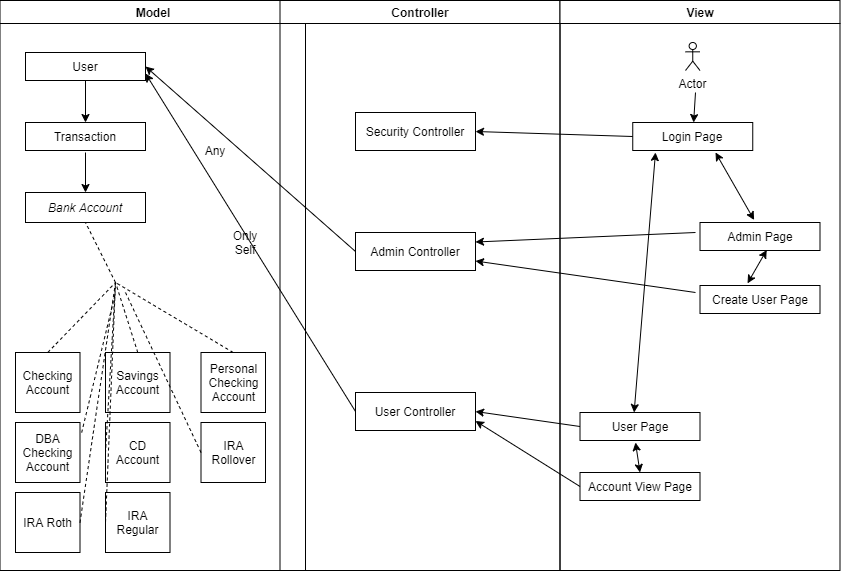

The diagram above was exported from draw.io. Its source (the exported page's mxGraphModel, read from the mxfile embedded in the PNG):
<mxGraphModel dx="918" dy="444" grid="1" gridSize="10" guides="1" tooltips="1" connect="1" arrows="1" fold="1" page="1" pageScale="1" pageWidth="1169" pageHeight="826" background="#ffffff" math="0" shadow="0">
  <root>
    <mxCell id="0" />
    <mxCell id="1" parent="0" />
    <mxCell id="2" value="Model" style="swimlane;whiteSpace=wrap;startSize=23;" parent="1" vertex="1">
      <mxGeometry x="164.5" y="128" width="305.5" height="570" as="geometry" />
    </mxCell>
    <mxCell id="4hQr5F0muYsNYIzq1yPD-41" value="&lt;i&gt;Bank Account&lt;/i&gt;" style="rounded=0;whiteSpace=wrap;html=1;" vertex="1" parent="2">
      <mxGeometry x="25.5" y="192" width="120" height="30" as="geometry" />
    </mxCell>
    <mxCell id="4hQr5F0muYsNYIzq1yPD-42" value="User" style="rounded=0;whiteSpace=wrap;html=1;" vertex="1" parent="2">
      <mxGeometry x="25.5" y="52" width="120" height="28" as="geometry" />
    </mxCell>
    <mxCell id="4hQr5F0muYsNYIzq1yPD-66" value="" style="endArrow=classic;html=1;entryX=0.5;entryY=0;entryDx=0;entryDy=0;" edge="1" parent="2" target="4hQr5F0muYsNYIzq1yPD-41">
      <mxGeometry width="50" height="50" relative="1" as="geometry">
        <mxPoint x="85.5" y="152" as="sourcePoint" />
        <mxPoint x="205.5" y="142" as="targetPoint" />
      </mxGeometry>
    </mxCell>
    <mxCell id="4hQr5F0muYsNYIzq1yPD-70" value="Any" style="text;html=1;strokeColor=none;fillColor=none;align=center;verticalAlign=middle;whiteSpace=wrap;rounded=0;" vertex="1" parent="2">
      <mxGeometry x="195.5" y="140" width="40" height="20" as="geometry" />
    </mxCell>
    <mxCell id="4hQr5F0muYsNYIzq1yPD-71" value="Only Self" style="text;html=1;strokeColor=none;fillColor=none;align=center;verticalAlign=middle;whiteSpace=wrap;rounded=0;" vertex="1" parent="2">
      <mxGeometry x="225.5" y="232" width="40" height="20" as="geometry" />
    </mxCell>
    <mxCell id="4hQr5F0muYsNYIzq1yPD-72" value="Checking Account&lt;br&gt;" style="rounded=0;whiteSpace=wrap;html=1;" vertex="1" parent="2">
      <mxGeometry x="15.5" y="352" width="64.5" height="60" as="geometry" />
    </mxCell>
    <mxCell id="4hQr5F0muYsNYIzq1yPD-73" value="Savings Account" style="rounded=0;whiteSpace=wrap;html=1;" vertex="1" parent="2">
      <mxGeometry x="105.5" y="352" width="64.5" height="60" as="geometry" />
    </mxCell>
    <mxCell id="4hQr5F0muYsNYIzq1yPD-74" value="Personal Checking Account" style="rounded=0;whiteSpace=wrap;html=1;" vertex="1" parent="2">
      <mxGeometry x="201" y="352" width="64.5" height="60" as="geometry" />
    </mxCell>
    <mxCell id="4hQr5F0muYsNYIzq1yPD-75" value="DBA Checking Account" style="rounded=0;whiteSpace=wrap;html=1;" vertex="1" parent="2">
      <mxGeometry x="15.5" y="422" width="64.5" height="60" as="geometry" />
    </mxCell>
    <mxCell id="4hQr5F0muYsNYIzq1yPD-76" value="CD Account" style="rounded=0;whiteSpace=wrap;html=1;" vertex="1" parent="2">
      <mxGeometry x="105.5" y="422" width="64.5" height="60" as="geometry" />
    </mxCell>
    <mxCell id="4hQr5F0muYsNYIzq1yPD-77" value="IRA Rollover" style="rounded=0;whiteSpace=wrap;html=1;" vertex="1" parent="2">
      <mxGeometry x="201" y="422" width="64.5" height="60" as="geometry" />
    </mxCell>
    <mxCell id="4hQr5F0muYsNYIzq1yPD-78" value="IRA Roth" style="rounded=0;whiteSpace=wrap;html=1;" vertex="1" parent="2">
      <mxGeometry x="15.5" y="492" width="64.5" height="60" as="geometry" />
    </mxCell>
    <mxCell id="4hQr5F0muYsNYIzq1yPD-79" value="IRA Regular" style="rounded=0;whiteSpace=wrap;html=1;" vertex="1" parent="2">
      <mxGeometry x="105.5" y="492" width="64.5" height="60" as="geometry" />
    </mxCell>
    <mxCell id="4hQr5F0muYsNYIzq1yPD-80" value="" style="endArrow=none;dashed=1;html=1;entryX=0.5;entryY=1;entryDx=0;entryDy=0;" edge="1" parent="2" target="4hQr5F0muYsNYIzq1yPD-41">
      <mxGeometry width="50" height="50" relative="1" as="geometry">
        <mxPoint x="115.5" y="282" as="sourcePoint" />
        <mxPoint x="125.5" y="242" as="targetPoint" />
      </mxGeometry>
    </mxCell>
    <mxCell id="4hQr5F0muYsNYIzq1yPD-81" value="" style="endArrow=none;dashed=1;html=1;exitX=0.5;exitY=0;exitDx=0;exitDy=0;" edge="1" parent="2" source="4hQr5F0muYsNYIzq1yPD-72">
      <mxGeometry width="50" height="50" relative="1" as="geometry">
        <mxPoint x="55.5" y="342" as="sourcePoint" />
        <mxPoint x="115.5" y="282" as="targetPoint" />
      </mxGeometry>
    </mxCell>
    <mxCell id="4hQr5F0muYsNYIzq1yPD-82" value="" style="endArrow=none;dashed=1;html=1;exitX=0.5;exitY=0;exitDx=0;exitDy=0;" edge="1" parent="2" source="4hQr5F0muYsNYIzq1yPD-73">
      <mxGeometry width="50" height="50" relative="1" as="geometry">
        <mxPoint x="125.5" y="342" as="sourcePoint" />
        <mxPoint x="115.5" y="282" as="targetPoint" />
      </mxGeometry>
    </mxCell>
    <mxCell id="4hQr5F0muYsNYIzq1yPD-83" value="" style="endArrow=none;dashed=1;html=1;exitX=0.5;exitY=0;exitDx=0;exitDy=0;" edge="1" parent="2" source="4hQr5F0muYsNYIzq1yPD-74">
      <mxGeometry width="50" height="50" relative="1" as="geometry">
        <mxPoint x="165.5" y="342" as="sourcePoint" />
        <mxPoint x="115.5" y="282" as="targetPoint" />
      </mxGeometry>
    </mxCell>
    <mxCell id="4hQr5F0muYsNYIzq1yPD-84" value="" style="endArrow=none;dashed=1;html=1;exitX=1.026;exitY=0.167;exitDx=0;exitDy=0;exitPerimeter=0;" edge="1" parent="2" source="4hQr5F0muYsNYIzq1yPD-75">
      <mxGeometry width="50" height="50" relative="1" as="geometry">
        <mxPoint x="85.5" y="362" as="sourcePoint" />
        <mxPoint x="115.5" y="292" as="targetPoint" />
      </mxGeometry>
    </mxCell>
    <mxCell id="4hQr5F0muYsNYIzq1yPD-85" value="" style="endArrow=none;dashed=1;html=1;exitX=1;exitY=0.5;exitDx=0;exitDy=0;" edge="1" parent="2" source="4hQr5F0muYsNYIzq1yPD-78">
      <mxGeometry width="50" height="50" relative="1" as="geometry">
        <mxPoint x="145.5" y="292" as="sourcePoint" />
        <mxPoint x="115.5" y="282" as="targetPoint" />
      </mxGeometry>
    </mxCell>
    <mxCell id="4hQr5F0muYsNYIzq1yPD-86" value="" style="endArrow=none;dashed=1;html=1;exitX=0;exitY=0.5;exitDx=0;exitDy=0;" edge="1" parent="2" source="4hQr5F0muYsNYIzq1yPD-77">
      <mxGeometry width="50" height="50" relative="1" as="geometry">
        <mxPoint x="195.5" y="452" as="sourcePoint" />
        <mxPoint x="125.5" y="292" as="targetPoint" />
      </mxGeometry>
    </mxCell>
    <mxCell id="4hQr5F0muYsNYIzq1yPD-87" value="" style="endArrow=none;dashed=1;html=1;entryX=0;entryY=0.5;entryDx=0;entryDy=0;" edge="1" parent="2" target="4hQr5F0muYsNYIzq1yPD-76">
      <mxGeometry width="50" height="50" relative="1" as="geometry">
        <mxPoint x="115.5" y="282" as="sourcePoint" />
        <mxPoint x="215.5" y="242" as="targetPoint" />
      </mxGeometry>
    </mxCell>
    <mxCell id="4hQr5F0muYsNYIzq1yPD-88" value="" style="endArrow=none;dashed=1;html=1;exitX=0;exitY=0.5;exitDx=0;exitDy=0;" edge="1" parent="2" source="4hQr5F0muYsNYIzq1yPD-79">
      <mxGeometry width="50" height="50" relative="1" as="geometry">
        <mxPoint x="165.5" y="302" as="sourcePoint" />
        <mxPoint x="115.5" y="282" as="targetPoint" />
      </mxGeometry>
    </mxCell>
    <mxCell id="4hQr5F0muYsNYIzq1yPD-90" value="" style="endArrow=classic;html=1;exitX=0.5;exitY=1;exitDx=0;exitDy=0;entryX=0.5;entryY=0;entryDx=0;entryDy=0;" edge="1" parent="2" source="4hQr5F0muYsNYIzq1yPD-42">
      <mxGeometry width="50" height="50" relative="1" as="geometry">
        <mxPoint x="75.5" y="132" as="sourcePoint" />
        <mxPoint x="85.5" y="122" as="targetPoint" />
      </mxGeometry>
    </mxCell>
    <mxCell id="4hQr5F0muYsNYIzq1yPD-92" value="Transaction" style="rounded=0;whiteSpace=wrap;html=1;" vertex="1" parent="2">
      <mxGeometry x="25.5" y="122" width="120" height="28" as="geometry" />
    </mxCell>
    <mxCell id="3" value="Controller" style="swimlane;whiteSpace=wrap" parent="1" vertex="1">
      <mxGeometry x="444.5" y="128" width="280" height="570" as="geometry" />
    </mxCell>
    <mxCell id="4hQr5F0muYsNYIzq1yPD-43" value="Admin Controller" style="rounded=0;whiteSpace=wrap;html=1;" vertex="1" parent="3">
      <mxGeometry x="75.5" y="232" width="120" height="38" as="geometry" />
    </mxCell>
    <mxCell id="4hQr5F0muYsNYIzq1yPD-44" value="User Controller" style="rounded=0;whiteSpace=wrap;html=1;" vertex="1" parent="3">
      <mxGeometry x="75.5" y="392" width="120" height="38" as="geometry" />
    </mxCell>
    <mxCell id="4hQr5F0muYsNYIzq1yPD-45" value="Security Controller" style="rounded=0;whiteSpace=wrap;html=1;" vertex="1" parent="3">
      <mxGeometry x="75.5" y="112" width="120" height="38" as="geometry" />
    </mxCell>
    <mxCell id="4hQr5F0muYsNYIzq1yPD-61" value="" style="endArrow=classic;html=1;entryX=1;entryY=0.75;entryDx=0;entryDy=0;" edge="1" parent="3" target="4hQr5F0muYsNYIzq1yPD-43">
      <mxGeometry width="50" height="50" relative="1" as="geometry">
        <mxPoint x="415.5" y="292" as="sourcePoint" />
        <mxPoint x="295.5" y="232" as="targetPoint" />
      </mxGeometry>
    </mxCell>
    <mxCell id="4" value="View" style="swimlane;whiteSpace=wrap;startSize=23;" parent="1" vertex="1">
      <mxGeometry x="724.5" y="128" width="280" height="570" as="geometry" />
    </mxCell>
    <mxCell id="4hQr5F0muYsNYIzq1yPD-46" value="Login Page" style="rounded=0;whiteSpace=wrap;html=1;" vertex="1" parent="4">
      <mxGeometry x="72.75" y="122" width="120" height="28" as="geometry" />
    </mxCell>
    <mxCell id="4hQr5F0muYsNYIzq1yPD-47" value="Actor" style="shape=umlActor;verticalLabelPosition=bottom;labelBackgroundColor=#ffffff;verticalAlign=top;html=1;outlineConnect=0;" vertex="1" parent="4">
      <mxGeometry x="125.5" y="42" width="14.5" height="28" as="geometry" />
    </mxCell>
    <mxCell id="4hQr5F0muYsNYIzq1yPD-48" value="Admin Page" style="rounded=0;whiteSpace=wrap;html=1;" vertex="1" parent="4">
      <mxGeometry x="140" y="222" width="120" height="28" as="geometry" />
    </mxCell>
    <mxCell id="4hQr5F0muYsNYIzq1yPD-49" value="Create User Page" style="rounded=0;whiteSpace=wrap;html=1;" vertex="1" parent="4">
      <mxGeometry x="140" y="285" width="120" height="28" as="geometry" />
    </mxCell>
    <mxCell id="4hQr5F0muYsNYIzq1yPD-50" value="User Page" style="rounded=0;whiteSpace=wrap;html=1;" vertex="1" parent="4">
      <mxGeometry x="20" y="412" width="120" height="28" as="geometry" />
    </mxCell>
    <mxCell id="4hQr5F0muYsNYIzq1yPD-51" value="Account View Page" style="rounded=0;whiteSpace=wrap;html=1;" vertex="1" parent="4">
      <mxGeometry x="20" y="472" width="120" height="28" as="geometry" />
    </mxCell>
    <mxCell id="4hQr5F0muYsNYIzq1yPD-56" value="" style="endArrow=classic;startArrow=classic;html=1;exitX=0.451;exitY=0;exitDx=0;exitDy=0;exitPerimeter=0;" edge="1" parent="4" source="4hQr5F0muYsNYIzq1yPD-50">
      <mxGeometry width="50" height="50" relative="1" as="geometry">
        <mxPoint x="25.5" y="252" as="sourcePoint" />
        <mxPoint x="95.5" y="152" as="targetPoint" />
      </mxGeometry>
    </mxCell>
    <mxCell id="4hQr5F0muYsNYIzq1yPD-57" value="" style="endArrow=classic;startArrow=classic;html=1;exitX=0.451;exitY=-0.089;exitDx=0;exitDy=0;exitPerimeter=0;" edge="1" parent="4" source="4hQr5F0muYsNYIzq1yPD-48">
      <mxGeometry width="50" height="50" relative="1" as="geometry">
        <mxPoint x="145.5" y="202" as="sourcePoint" />
        <mxPoint x="155.5" y="152" as="targetPoint" />
      </mxGeometry>
    </mxCell>
    <mxCell id="4hQr5F0muYsNYIzq1yPD-58" value="" style="endArrow=classic;startArrow=classic;html=1;entryX=0.556;entryY=0.982;entryDx=0;entryDy=0;entryPerimeter=0;exitX=0.396;exitY=-0.077;exitDx=0;exitDy=0;exitPerimeter=0;" edge="1" parent="4" source="4hQr5F0muYsNYIzq1yPD-49" target="4hQr5F0muYsNYIzq1yPD-48">
      <mxGeometry width="50" height="50" relative="1" as="geometry">
        <mxPoint x="175.5" y="292" as="sourcePoint" />
        <mxPoint x="225.5" y="242" as="targetPoint" />
      </mxGeometry>
    </mxCell>
    <mxCell id="4hQr5F0muYsNYIzq1yPD-59" value="" style="endArrow=classic;startArrow=classic;html=1;exitX=0.5;exitY=0;exitDx=0;exitDy=0;" edge="1" parent="4" source="4hQr5F0muYsNYIzq1yPD-51">
      <mxGeometry width="50" height="50" relative="1" as="geometry">
        <mxPoint x="165.5" y="482" as="sourcePoint" />
        <mxPoint x="75.5" y="442" as="targetPoint" />
      </mxGeometry>
    </mxCell>
    <mxCell id="4hQr5F0muYsNYIzq1yPD-52" value="" style="endArrow=classic;html=1;" edge="1" parent="1" target="4hQr5F0muYsNYIzq1yPD-46">
      <mxGeometry width="50" height="50" relative="1" as="geometry">
        <mxPoint x="860" y="220" as="sourcePoint" />
        <mxPoint x="650" y="350" as="targetPoint" />
      </mxGeometry>
    </mxCell>
    <mxCell id="4hQr5F0muYsNYIzq1yPD-60" value="" style="endArrow=classic;html=1;entryX=1;entryY=0.25;entryDx=0;entryDy=0;" edge="1" parent="1" target="4hQr5F0muYsNYIzq1yPD-43">
      <mxGeometry width="50" height="50" relative="1" as="geometry">
        <mxPoint x="860" y="360" as="sourcePoint" />
        <mxPoint x="650" y="240" as="targetPoint" />
      </mxGeometry>
    </mxCell>
    <mxCell id="4hQr5F0muYsNYIzq1yPD-63" value="" style="endArrow=classic;html=1;exitX=0;exitY=0.5;exitDx=0;exitDy=0;entryX=1;entryY=0.5;entryDx=0;entryDy=0;" edge="1" parent="1" source="4hQr5F0muYsNYIzq1yPD-46" target="4hQr5F0muYsNYIzq1yPD-45">
      <mxGeometry width="50" height="50" relative="1" as="geometry">
        <mxPoint x="700" y="290" as="sourcePoint" />
        <mxPoint x="750" y="240" as="targetPoint" />
      </mxGeometry>
    </mxCell>
    <mxCell id="4hQr5F0muYsNYIzq1yPD-64" value="" style="endArrow=classic;html=1;entryX=1;entryY=0.5;entryDx=0;entryDy=0;exitX=0;exitY=0.5;exitDx=0;exitDy=0;" edge="1" parent="1" source="4hQr5F0muYsNYIzq1yPD-50" target="4hQr5F0muYsNYIzq1yPD-44">
      <mxGeometry width="50" height="50" relative="1" as="geometry">
        <mxPoint x="740" y="550" as="sourcePoint" />
        <mxPoint x="730" y="500" as="targetPoint" />
      </mxGeometry>
    </mxCell>
    <mxCell id="4hQr5F0muYsNYIzq1yPD-65" value="" style="endArrow=classic;html=1;exitX=0;exitY=0.5;exitDx=0;exitDy=0;entryX=1;entryY=0.75;entryDx=0;entryDy=0;" edge="1" parent="1" source="4hQr5F0muYsNYIzq1yPD-51" target="4hQr5F0muYsNYIzq1yPD-44">
      <mxGeometry width="50" height="50" relative="1" as="geometry">
        <mxPoint x="650" y="640" as="sourcePoint" />
        <mxPoint x="700" y="590" as="targetPoint" />
      </mxGeometry>
    </mxCell>
    <mxCell id="4hQr5F0muYsNYIzq1yPD-67" value="" style="endArrow=classic;html=1;exitX=0;exitY=0.5;exitDx=0;exitDy=0;entryX=1;entryY=0.5;entryDx=0;entryDy=0;" edge="1" parent="1" source="4hQr5F0muYsNYIzq1yPD-43" target="4hQr5F0muYsNYIzq1yPD-42">
      <mxGeometry width="50" height="50" relative="1" as="geometry">
        <mxPoint x="420" y="360" as="sourcePoint" />
        <mxPoint x="470" y="310" as="targetPoint" />
      </mxGeometry>
    </mxCell>
    <mxCell id="4hQr5F0muYsNYIzq1yPD-68" value="" style="endArrow=classic;html=1;exitX=0;exitY=0.5;exitDx=0;exitDy=0;entryX=1;entryY=0.75;entryDx=0;entryDy=0;" edge="1" parent="1" source="4hQr5F0muYsNYIzq1yPD-44" target="4hQr5F0muYsNYIzq1yPD-42">
      <mxGeometry width="50" height="50" relative="1" as="geometry">
        <mxPoint x="420" y="470" as="sourcePoint" />
        <mxPoint x="470" y="420" as="targetPoint" />
      </mxGeometry>
    </mxCell>
  </root>
</mxGraphModel>